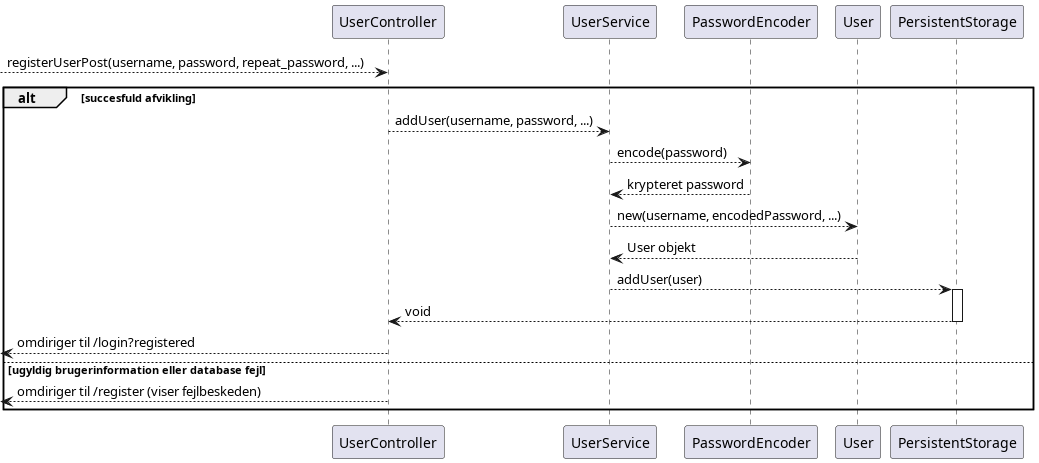

The diagram above was rendered by PlantUML. Its source (embedded in the PNG):
@startuml
--> UserController: registerUserPost(username, password, repeat_password, ...)

alt succesfuld afvikling
	UserController --> UserService: addUser(username, password, ...)
	UserService --> PasswordEncoder: encode(password)
	UserService <-- PasswordEncoder: krypteret password
	UserService --> User: new(username, encodedPassword, ...)
	UserService <-- User: User objekt
	UserService --> PersistentStorage: addUser(user)
	activate PersistentStorage
	UserController <-- PersistentStorage: void
	deactivate PersistentStorage
	<-- UserController: omdiriger til /login?registered
else ugyldig brugerinformation eller database fejl
	<-- UserController: omdiriger til /register (viser fejlbeskeden)
end
@enduml